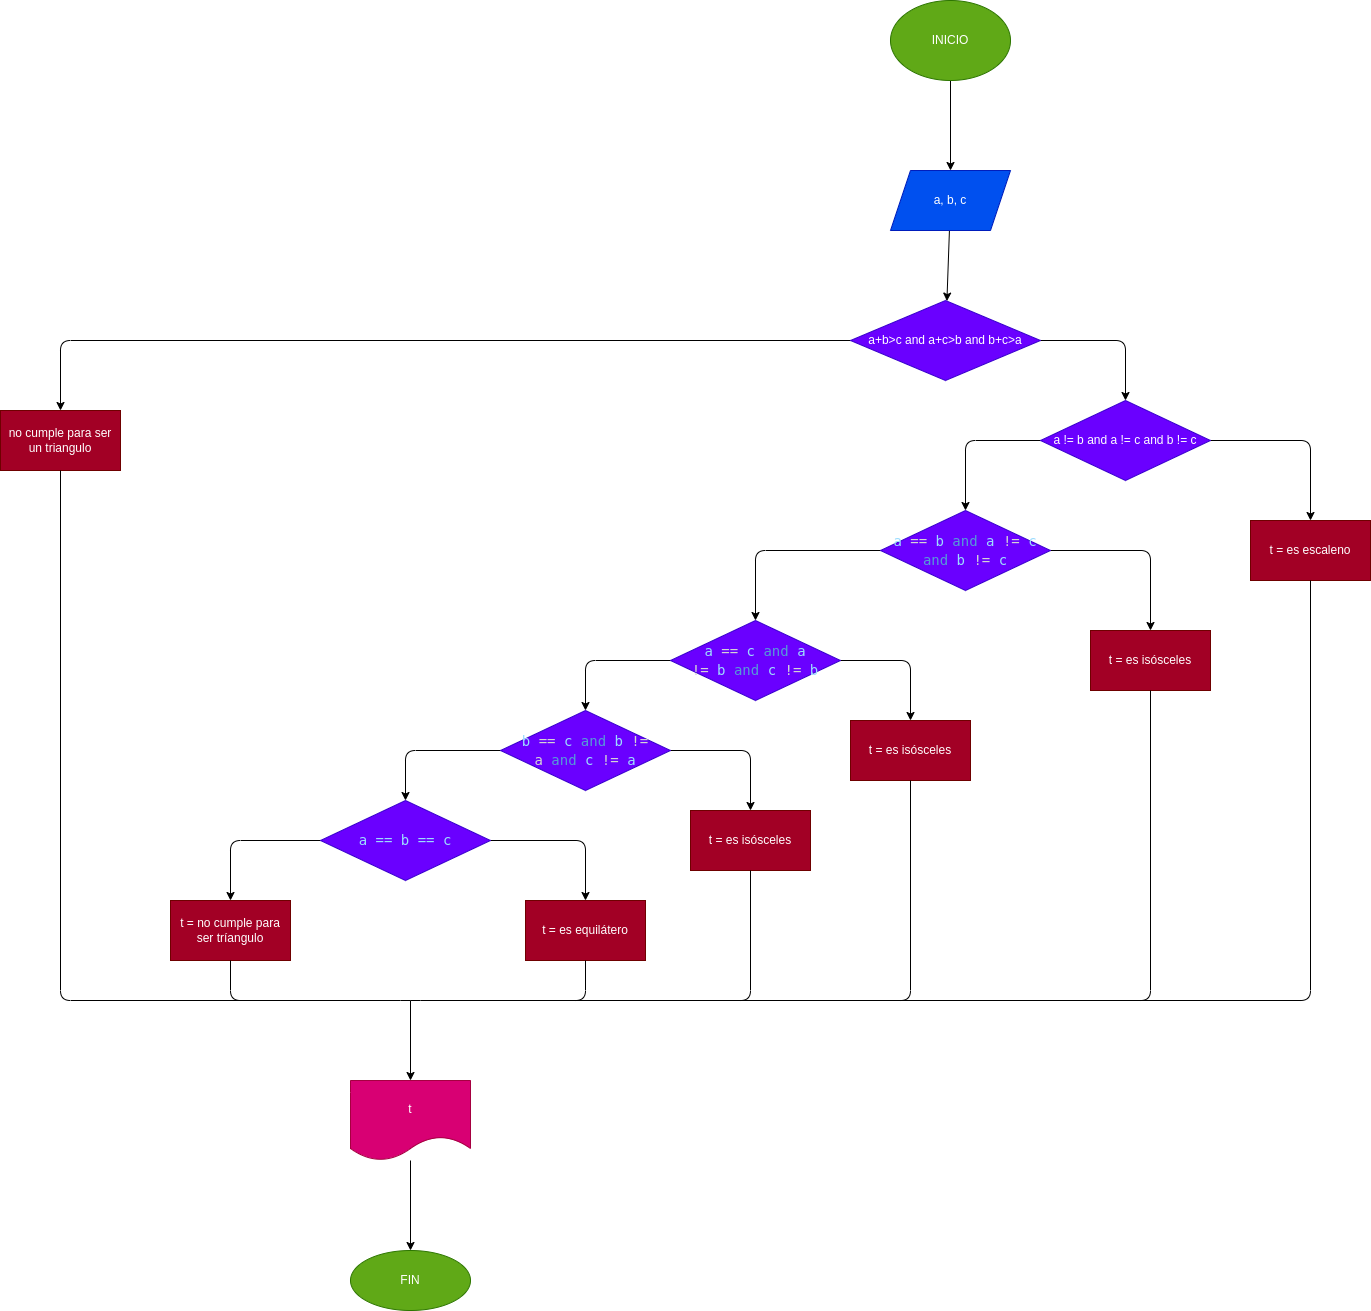

The diagram above was exported from draw.io. Its source (the exported page's mxGraphModel, read from the mxfile embedded in the PNG):
<mxGraphModel dx="2473" dy="1311" grid="1" gridSize="10" guides="1" tooltips="1" connect="1" arrows="1" fold="1" page="1" pageScale="1" pageWidth="827" pageHeight="1169" math="0" shadow="0">
  <root>
    <mxCell id="0" />
    <mxCell id="1" parent="0" />
    <mxCell id="4" value="" style="edgeStyle=none;html=1;" edge="1" parent="1" source="2" target="3">
      <mxGeometry relative="1" as="geometry" />
    </mxCell>
    <mxCell id="2" value="INICIO" style="ellipse;whiteSpace=wrap;html=1;fillColor=#60a917;fontColor=#ffffff;strokeColor=#2D7600;" vertex="1" parent="1">
      <mxGeometry x="240" y="200" width="120" height="80" as="geometry" />
    </mxCell>
    <mxCell id="6" value="" style="edgeStyle=none;html=1;" edge="1" parent="1" source="3" target="5">
      <mxGeometry relative="1" as="geometry" />
    </mxCell>
    <mxCell id="3" value="a, b, c" style="shape=parallelogram;perimeter=parallelogramPerimeter;whiteSpace=wrap;html=1;fixedSize=1;fillColor=#0050ef;fontColor=#ffffff;strokeColor=#001DBC;" vertex="1" parent="1">
      <mxGeometry x="240" y="370" width="120" height="60" as="geometry" />
    </mxCell>
    <mxCell id="8" value="" style="edgeStyle=none;html=1;entryX=0.5;entryY=0;entryDx=0;entryDy=0;" edge="1" parent="1" source="5" target="7">
      <mxGeometry relative="1" as="geometry">
        <Array as="points">
          <mxPoint x="475" y="540" />
        </Array>
      </mxGeometry>
    </mxCell>
    <mxCell id="30" value="" style="edgeStyle=none;html=1;" edge="1" parent="1" source="5" target="29">
      <mxGeometry relative="1" as="geometry">
        <Array as="points">
          <mxPoint x="-590" y="540" />
        </Array>
      </mxGeometry>
    </mxCell>
    <mxCell id="5" value="a+b&amp;gt;c and a+c&amp;gt;b and b+c&amp;gt;a" style="rhombus;whiteSpace=wrap;html=1;fillColor=#6a00ff;fontColor=#ffffff;strokeColor=#3700CC;" vertex="1" parent="1">
      <mxGeometry x="200" y="500" width="190" height="80" as="geometry" />
    </mxCell>
    <mxCell id="10" value="" style="edgeStyle=none;html=1;" edge="1" parent="1" source="7" target="9">
      <mxGeometry relative="1" as="geometry">
        <Array as="points">
          <mxPoint x="660" y="640" />
        </Array>
      </mxGeometry>
    </mxCell>
    <mxCell id="12" value="" style="edgeStyle=none;html=1;" edge="1" parent="1" source="7" target="11">
      <mxGeometry relative="1" as="geometry">
        <Array as="points">
          <mxPoint x="315" y="640" />
        </Array>
      </mxGeometry>
    </mxCell>
    <mxCell id="7" value="a != b and a != c and b != c" style="rhombus;whiteSpace=wrap;html=1;fillColor=#6a00ff;fontColor=#ffffff;strokeColor=#3700CC;" vertex="1" parent="1">
      <mxGeometry x="390" y="600" width="170" height="80" as="geometry" />
    </mxCell>
    <mxCell id="9" value="t = es escaleno" style="whiteSpace=wrap;html=1;fillColor=#a20025;fontColor=#ffffff;strokeColor=#6F0000;" vertex="1" parent="1">
      <mxGeometry x="600" y="720" width="120" height="60" as="geometry" />
    </mxCell>
    <mxCell id="14" value="" style="edgeStyle=none;html=1;" edge="1" parent="1" source="11" target="13">
      <mxGeometry relative="1" as="geometry">
        <Array as="points">
          <mxPoint x="500" y="750" />
        </Array>
      </mxGeometry>
    </mxCell>
    <mxCell id="16" value="" style="edgeStyle=none;html=1;" edge="1" parent="1" source="11" target="15">
      <mxGeometry relative="1" as="geometry">
        <Array as="points">
          <mxPoint x="105" y="750" />
        </Array>
      </mxGeometry>
    </mxCell>
    <mxCell id="11" value="&lt;div style=&quot;color: rgb(212 , 212 , 212) ; font-family: &amp;#34;droid sans mono&amp;#34; , &amp;#34;monospace&amp;#34; , monospace ; font-size: 14px ; line-height: 19px&quot;&gt;&lt;span style=&quot;color: rgb(156 , 220 , 254)&quot;&gt;a&lt;/span&gt; == &lt;span style=&quot;color: rgb(156 , 220 , 254)&quot;&gt;b&lt;/span&gt; &lt;span style=&quot;color: rgb(86 , 156 , 214)&quot;&gt;and&lt;/span&gt; &lt;span style=&quot;color: rgb(156 , 220 , 254)&quot;&gt;a&lt;/span&gt; != &lt;span style=&quot;color: rgb(156 , 220 , 254)&quot;&gt;c&lt;/span&gt; &lt;span style=&quot;color: rgb(86 , 156 , 214)&quot;&gt;and&lt;/span&gt; &lt;span style=&quot;color: rgb(156 , 220 , 254)&quot;&gt;b&lt;/span&gt; != &lt;span style=&quot;color: rgb(156 , 220 , 254)&quot;&gt;c&lt;/span&gt;&lt;/div&gt;" style="rhombus;whiteSpace=wrap;html=1;fillColor=#6a00ff;fontColor=#ffffff;strokeColor=#3700CC;" vertex="1" parent="1">
      <mxGeometry x="230" y="710" width="170" height="80" as="geometry" />
    </mxCell>
    <mxCell id="13" value="t = es isósceles" style="whiteSpace=wrap;html=1;fillColor=#a20025;fontColor=#ffffff;strokeColor=#6F0000;" vertex="1" parent="1">
      <mxGeometry x="440" y="830" width="120" height="60" as="geometry" />
    </mxCell>
    <mxCell id="18" value="" style="edgeStyle=none;html=1;" edge="1" parent="1" source="15" target="17">
      <mxGeometry relative="1" as="geometry">
        <Array as="points">
          <mxPoint x="260" y="860" />
        </Array>
      </mxGeometry>
    </mxCell>
    <mxCell id="20" value="" style="edgeStyle=none;html=1;" edge="1" parent="1" source="15" target="19">
      <mxGeometry relative="1" as="geometry">
        <Array as="points">
          <mxPoint x="-65" y="860" />
        </Array>
      </mxGeometry>
    </mxCell>
    <mxCell id="15" value="&lt;div style=&quot;font-family: &amp;#34;droid sans mono&amp;#34; , &amp;#34;monospace&amp;#34; , monospace ; font-size: 14px ; line-height: 19px&quot;&gt;&lt;span style=&quot;color: rgb(212 , 212 , 212)&quot;&gt;&lt;span style=&quot;color: rgb(156 , 220 , 254)&quot;&gt;a&lt;/span&gt; == &lt;/span&gt;&lt;font color=&quot;#9cdcfe&quot;&gt;c&lt;/font&gt;&lt;font color=&quot;#d4d4d4&quot;&gt;&amp;nbsp;&lt;/font&gt;&lt;span style=&quot;color: rgb(86 , 156 , 214)&quot;&gt;and&lt;/span&gt; &lt;span style=&quot;color: rgb(156 , 220 , 254)&quot;&gt;a&lt;/span&gt;&lt;font color=&quot;#d4d4d4&quot;&gt; !=&amp;nbsp;&lt;/font&gt;&lt;font color=&quot;#9cdcfe&quot;&gt;b&amp;nbsp;&lt;/font&gt;&lt;span style=&quot;color: rgb(86 , 156 , 214)&quot;&gt;and&lt;/span&gt;&amp;nbsp;&lt;font color=&quot;#9cdcfe&quot;&gt;c&lt;/font&gt;&lt;font color=&quot;#d4d4d4&quot;&gt;&amp;nbsp;!= &lt;/font&gt;&lt;font color=&quot;#9cdcfe&quot;&gt;b&lt;/font&gt;&lt;/div&gt;" style="rhombus;whiteSpace=wrap;html=1;fillColor=#6a00ff;fontColor=#ffffff;strokeColor=#3700CC;" vertex="1" parent="1">
      <mxGeometry x="20" y="820" width="170" height="80" as="geometry" />
    </mxCell>
    <mxCell id="17" value="&lt;span&gt;t = es isósceles&lt;/span&gt;" style="whiteSpace=wrap;html=1;fillColor=#a20025;fontColor=#ffffff;strokeColor=#6F0000;" vertex="1" parent="1">
      <mxGeometry x="200" y="920" width="120" height="60" as="geometry" />
    </mxCell>
    <mxCell id="22" value="" style="edgeStyle=none;html=1;" edge="1" parent="1" source="19" target="21">
      <mxGeometry relative="1" as="geometry">
        <Array as="points">
          <mxPoint x="100" y="950" />
        </Array>
      </mxGeometry>
    </mxCell>
    <mxCell id="24" value="" style="edgeStyle=none;html=1;" edge="1" parent="1" source="19" target="23">
      <mxGeometry relative="1" as="geometry">
        <Array as="points">
          <mxPoint x="-245" y="950" />
        </Array>
      </mxGeometry>
    </mxCell>
    <mxCell id="19" value="&lt;div style=&quot;font-family: &amp;#34;droid sans mono&amp;#34; , &amp;#34;monospace&amp;#34; , monospace ; font-size: 14px ; line-height: 19px&quot;&gt;&lt;font color=&quot;#9cdcfe&quot;&gt;b&lt;/font&gt;&lt;span style=&quot;color: rgb(212 , 212 , 212)&quot;&gt; == &lt;/span&gt;&lt;font color=&quot;#9cdcfe&quot;&gt;c&lt;/font&gt;&lt;font color=&quot;#d4d4d4&quot;&gt;&amp;nbsp;&lt;/font&gt;&lt;span style=&quot;color: rgb(86 , 156 , 214)&quot;&gt;and&lt;/span&gt;&amp;nbsp;&lt;font color=&quot;#9cdcfe&quot;&gt;b&lt;/font&gt;&lt;font color=&quot;#d4d4d4&quot;&gt;&amp;nbsp;!= a&lt;/font&gt;&lt;font color=&quot;#9cdcfe&quot;&gt;&amp;nbsp;&lt;/font&gt;&lt;span style=&quot;color: rgb(86 , 156 , 214)&quot;&gt;and&lt;/span&gt;&amp;nbsp;&lt;font color=&quot;#9cdcfe&quot;&gt;c&lt;/font&gt;&lt;font color=&quot;#d4d4d4&quot;&gt;&amp;nbsp;!= &lt;/font&gt;&lt;font color=&quot;#9cdcfe&quot;&gt;a&lt;/font&gt;&lt;/div&gt;" style="rhombus;whiteSpace=wrap;html=1;fillColor=#6a00ff;fontColor=#ffffff;strokeColor=#3700CC;" vertex="1" parent="1">
      <mxGeometry x="-150" y="910" width="170" height="80" as="geometry" />
    </mxCell>
    <mxCell id="21" value="&lt;span&gt;t = es isósceles&lt;/span&gt;" style="whiteSpace=wrap;html=1;fillColor=#a20025;fontColor=#ffffff;strokeColor=#6F0000;" vertex="1" parent="1">
      <mxGeometry x="40" y="1010" width="120" height="60" as="geometry" />
    </mxCell>
    <mxCell id="26" value="" style="edgeStyle=none;html=1;" edge="1" parent="1" source="23" target="25">
      <mxGeometry relative="1" as="geometry">
        <Array as="points">
          <mxPoint x="-65" y="1040" />
        </Array>
      </mxGeometry>
    </mxCell>
    <mxCell id="28" value="" style="edgeStyle=none;html=1;" edge="1" parent="1" source="23" target="27">
      <mxGeometry relative="1" as="geometry">
        <Array as="points">
          <mxPoint x="-420" y="1040" />
        </Array>
      </mxGeometry>
    </mxCell>
    <mxCell id="23" value="&lt;div style=&quot;font-family: &amp;#34;droid sans mono&amp;#34; , &amp;#34;monospace&amp;#34; , monospace ; font-size: 14px ; line-height: 19px&quot;&gt;&lt;font color=&quot;#9cdcfe&quot;&gt;a == b == c&lt;/font&gt;&lt;/div&gt;" style="rhombus;whiteSpace=wrap;html=1;fillColor=#6a00ff;fontColor=#ffffff;strokeColor=#3700CC;" vertex="1" parent="1">
      <mxGeometry x="-330" y="1000" width="170" height="80" as="geometry" />
    </mxCell>
    <mxCell id="25" value="t = es equilátero" style="whiteSpace=wrap;html=1;fillColor=#a20025;fontColor=#ffffff;strokeColor=#6F0000;" vertex="1" parent="1">
      <mxGeometry x="-125" y="1100" width="120" height="60" as="geometry" />
    </mxCell>
    <mxCell id="27" value="t = no cumple para ser tríangulo" style="whiteSpace=wrap;html=1;fillColor=#a20025;fontColor=#ffffff;strokeColor=#6F0000;" vertex="1" parent="1">
      <mxGeometry x="-480" y="1100" width="120" height="60" as="geometry" />
    </mxCell>
    <mxCell id="29" value="no cumple para ser un triangulo" style="whiteSpace=wrap;html=1;fillColor=#a20025;fontColor=#ffffff;strokeColor=#6F0000;" vertex="1" parent="1">
      <mxGeometry x="-650" y="610" width="120" height="60" as="geometry" />
    </mxCell>
    <mxCell id="31" value="" style="endArrow=none;html=1;exitX=0.5;exitY=1;exitDx=0;exitDy=0;entryX=0.5;entryY=1;entryDx=0;entryDy=0;" edge="1" parent="1" source="27" target="25">
      <mxGeometry width="50" height="50" relative="1" as="geometry">
        <mxPoint x="90" y="1110" as="sourcePoint" />
        <mxPoint x="140" y="1060" as="targetPoint" />
        <Array as="points">
          <mxPoint x="-420" y="1200" />
          <mxPoint x="-240" y="1200" />
          <mxPoint x="-65" y="1200" />
        </Array>
      </mxGeometry>
    </mxCell>
    <mxCell id="32" value="" style="endArrow=none;html=1;exitX=0.5;exitY=1;exitDx=0;exitDy=0;" edge="1" parent="1" source="21">
      <mxGeometry width="50" height="50" relative="1" as="geometry">
        <mxPoint x="170" y="1130" as="sourcePoint" />
        <mxPoint x="-110" y="1200" as="targetPoint" />
        <Array as="points">
          <mxPoint x="100" y="1200" />
        </Array>
      </mxGeometry>
    </mxCell>
    <mxCell id="33" value="" style="endArrow=none;html=1;entryX=0.5;entryY=1;entryDx=0;entryDy=0;" edge="1" parent="1" target="17">
      <mxGeometry width="50" height="50" relative="1" as="geometry">
        <mxPoint x="80" y="1200" as="sourcePoint" />
        <mxPoint x="250" y="1030" as="targetPoint" />
        <Array as="points">
          <mxPoint x="260" y="1200" />
        </Array>
      </mxGeometry>
    </mxCell>
    <mxCell id="34" value="" style="endArrow=none;html=1;entryX=0.5;entryY=1;entryDx=0;entryDy=0;" edge="1" parent="1" target="13">
      <mxGeometry width="50" height="50" relative="1" as="geometry">
        <mxPoint x="240" y="1200" as="sourcePoint" />
        <mxPoint x="510" y="1030" as="targetPoint" />
        <Array as="points">
          <mxPoint x="500" y="1200" />
        </Array>
      </mxGeometry>
    </mxCell>
    <mxCell id="35" value="" style="endArrow=none;html=1;entryX=0.5;entryY=1;entryDx=0;entryDy=0;" edge="1" parent="1" target="9">
      <mxGeometry width="50" height="50" relative="1" as="geometry">
        <mxPoint x="480" y="1200" as="sourcePoint" />
        <mxPoint x="510" y="980" as="targetPoint" />
        <Array as="points">
          <mxPoint x="660" y="1200" />
        </Array>
      </mxGeometry>
    </mxCell>
    <mxCell id="36" value="" style="endArrow=none;html=1;entryX=0.5;entryY=1;entryDx=0;entryDy=0;" edge="1" parent="1" target="29">
      <mxGeometry width="50" height="50" relative="1" as="geometry">
        <mxPoint x="-400" y="1200" as="sourcePoint" />
        <mxPoint x="-610" y="810" as="targetPoint" />
        <Array as="points">
          <mxPoint x="-590" y="1200" />
        </Array>
      </mxGeometry>
    </mxCell>
    <mxCell id="37" value="" style="endArrow=classic;html=1;" edge="1" parent="1" target="38">
      <mxGeometry width="50" height="50" relative="1" as="geometry">
        <mxPoint x="-240" y="1200" as="sourcePoint" />
        <mxPoint x="-240" y="1280" as="targetPoint" />
      </mxGeometry>
    </mxCell>
    <mxCell id="40" value="" style="edgeStyle=none;html=1;" edge="1" parent="1" source="38" target="39">
      <mxGeometry relative="1" as="geometry" />
    </mxCell>
    <mxCell id="38" value="t" style="shape=document;whiteSpace=wrap;html=1;boundedLbl=1;labelBackgroundColor=none;fillColor=#d80073;fontColor=#ffffff;strokeColor=#A50040;" vertex="1" parent="1">
      <mxGeometry x="-300" y="1280" width="120" height="80" as="geometry" />
    </mxCell>
    <mxCell id="39" value="FIN" style="ellipse;whiteSpace=wrap;html=1;labelBackgroundColor=none;fillColor=#60a917;fontColor=#ffffff;strokeColor=#2D7600;" vertex="1" parent="1">
      <mxGeometry x="-300" y="1450" width="120" height="60" as="geometry" />
    </mxCell>
  </root>
</mxGraphModel>